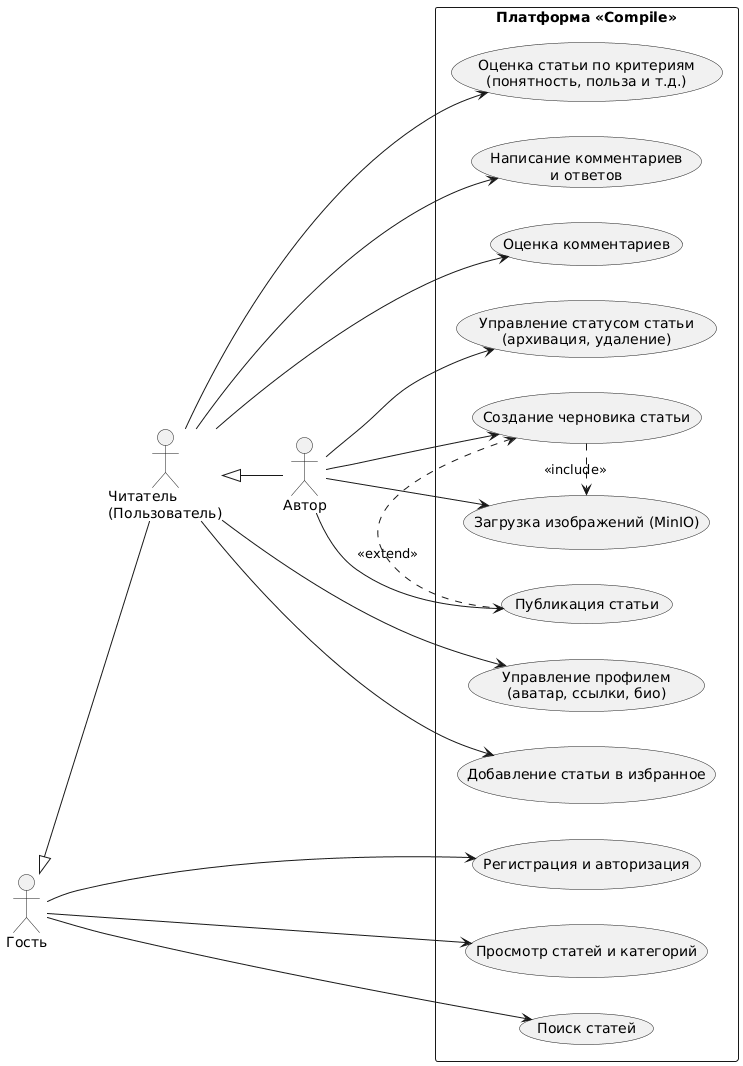

The diagram above was rendered by PlantUML. Its source (embedded in the PNG):
@startuml
left to right direction
skinparam packageStyle rectangle

actor "Гость" as Guest
actor "Читатель\n(Пользователь)" as User
actor "Автор" as Author

' Наследование ролей: Читатель может всё, что может Гость, а Автор — всё, что Читатель
Guest <|-- User
User <|-- Author

rectangle "Платформа «Compile»" {
    
    ' Прецеденты Гостя
    usecase "Регистрация и авторизация" as UC_Auth
    usecase "Просмотр статей и категорий" as UC_View
    usecase "Поиск статей" as UC_Search
    
    ' Прецеденты Читателя
    usecase "Управление профилем\n(аватар, ссылки, био)" as UC_Profile
    usecase "Добавление статьи в избранное" as UC_Favorite
    usecase "Оценка статьи по критериям\n(понятность, польза и т.д.)" as UC_RateArticle
    usecase "Написание комментариев\nи ответов" as UC_Comment
    usecase "Оценка комментариев" as UC_RateComment
    
    ' Прецеденты Автора
    usecase "Создание черновика статьи" as UC_Draft
    usecase "Загрузка изображений (MinIO)" as UC_Upload
    usecase "Публикация статьи" as UC_Publish
    usecase "Управление статусом статьи\n(архивация, удаление)" as UC_ManageArticle
}

' Связи акторов с прецедентами
Guest --> UC_Auth
Guest --> UC_View
Guest --> UC_Search

User --> UC_Profile
User --> UC_Favorite
User --> UC_RateArticle
User --> UC_Comment
User --> UC_RateComment

Author --> UC_Draft
Author --> UC_Upload
Author --> UC_Publish
Author --> UC_ManageArticle

' Дополнительные зависимости (include/extend) для полноты картины
UC_Draft .> UC_Upload : <<include>>
UC_Publish .> UC_Draft : <<extend>>
@enduml